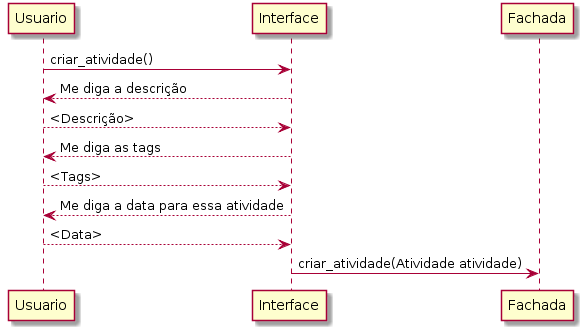

The diagram above was rendered by PlantUML. Its source (embedded in the PNG):
@startuml
participant Usuario as usr
participant Interface as in
participant Fachada as fac

usr -> in: criar_atividade()
usr <-- in: Me diga a descrição
usr --> in: <Descrição>
usr <-- in: Me diga as tags
usr --> in: <Tags>
usr <-- in: Me diga a data para essa atividade
usr --> in: <Data>
in -> fac: criar_atividade(Atividade atividade)
@enduml